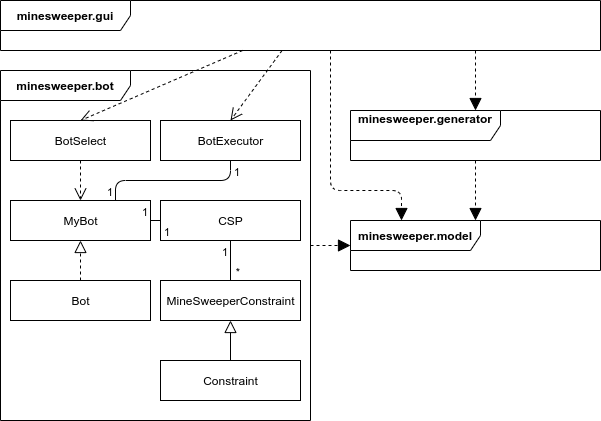

The diagram above was exported from draw.io. Its source (the exported page's mxGraphModel, read from the mxfile embedded in the PNG):
<mxGraphModel dx="1350" dy="774" grid="1" gridSize="10" guides="1" tooltips="1" connect="1" arrows="1" fold="1" page="1" pageScale="1" pageWidth="827" pageHeight="1169" background="#ffffff" math="0" shadow="0">
  <root>
    <mxCell id="0" />
    <mxCell id="1" parent="0" />
    <mxCell id="5B5fl6G_CB4vLJDpqpWd-4" value="&lt;b&gt;minesweeper.gui&lt;/b&gt;" style="shape=umlFrame;whiteSpace=wrap;html=1;width=130;height=30;" vertex="1" parent="1">
      <mxGeometry x="100" y="50" width="600" height="50" as="geometry" />
    </mxCell>
    <mxCell id="5B5fl6G_CB4vLJDpqpWd-5" value="&lt;b&gt;minesweeper.bot&lt;/b&gt;" style="shape=umlFrame;whiteSpace=wrap;html=1;width=130;height=30;" vertex="1" parent="1">
      <mxGeometry x="100" y="120" width="310" height="350" as="geometry" />
    </mxCell>
    <mxCell id="5B5fl6G_CB4vLJDpqpWd-6" value="&lt;b&gt;minesweeper.model&lt;/b&gt;" style="shape=umlFrame;whiteSpace=wrap;html=1;width=130;height=30;" vertex="1" parent="1">
      <mxGeometry x="450" y="270" width="250" height="50" as="geometry" />
    </mxCell>
    <mxCell id="5B5fl6G_CB4vLJDpqpWd-8" value="Bot" style="html=1;" vertex="1" parent="1">
      <mxGeometry x="110" y="330" width="140" height="40" as="geometry" />
    </mxCell>
    <mxCell id="5B5fl6G_CB4vLJDpqpWd-9" value="BotExecutor" style="html=1;" vertex="1" parent="1">
      <mxGeometry x="260" y="170" width="140" height="40" as="geometry" />
    </mxCell>
    <mxCell id="5B5fl6G_CB4vLJDpqpWd-10" value="BotSelect" style="html=1;" vertex="1" parent="1">
      <mxGeometry x="110" y="170" width="140" height="40" as="geometry" />
    </mxCell>
    <mxCell id="5B5fl6G_CB4vLJDpqpWd-11" value="CSP" style="html=1;" vertex="1" parent="1">
      <mxGeometry x="260" y="250" width="140" height="40" as="geometry" />
    </mxCell>
    <mxCell id="5B5fl6G_CB4vLJDpqpWd-12" value="Constraint" style="html=1;" vertex="1" parent="1">
      <mxGeometry x="260" y="410" width="140" height="40" as="geometry" />
    </mxCell>
    <mxCell id="5B5fl6G_CB4vLJDpqpWd-13" value="MineSweeperConstraint" style="html=1;" vertex="1" parent="1">
      <mxGeometry x="260" y="330" width="140" height="40" as="geometry" />
    </mxCell>
    <mxCell id="5B5fl6G_CB4vLJDpqpWd-14" value="MyBot" style="html=1;" vertex="1" parent="1">
      <mxGeometry x="110" y="250" width="140" height="40" as="geometry" />
    </mxCell>
    <mxCell id="5B5fl6G_CB4vLJDpqpWd-15" value="" style="endArrow=block;endSize=10;endFill=0;html=1;" edge="1" parent="1" source="5B5fl6G_CB4vLJDpqpWd-12" target="5B5fl6G_CB4vLJDpqpWd-13">
      <mxGeometry width="160" relative="1" as="geometry">
        <mxPoint x="350" y="400" as="sourcePoint" />
        <mxPoint x="180" y="360" as="targetPoint" />
      </mxGeometry>
    </mxCell>
    <mxCell id="5B5fl6G_CB4vLJDpqpWd-16" value="" style="endArrow=block;dashed=1;endFill=0;endSize=10;html=1;exitX=0.5;exitY=0;exitDx=0;exitDy=0;entryX=0.5;entryY=1;entryDx=0;entryDy=0;" edge="1" parent="1" source="5B5fl6G_CB4vLJDpqpWd-8" target="5B5fl6G_CB4vLJDpqpWd-14">
      <mxGeometry width="160" relative="1" as="geometry">
        <mxPoint x="350" y="400" as="sourcePoint" />
        <mxPoint x="510" y="400" as="targetPoint" />
      </mxGeometry>
    </mxCell>
    <mxCell id="5B5fl6G_CB4vLJDpqpWd-21" value="" style="endArrow=none;html=1;edgeStyle=orthogonalEdgeStyle;exitX=1;exitY=0.5;exitDx=0;exitDy=0;" edge="1" parent="1" source="5B5fl6G_CB4vLJDpqpWd-14" target="5B5fl6G_CB4vLJDpqpWd-11">
      <mxGeometry relative="1" as="geometry">
        <mxPoint x="350" y="400" as="sourcePoint" />
        <mxPoint x="510" y="400" as="targetPoint" />
      </mxGeometry>
    </mxCell>
    <mxCell id="5B5fl6G_CB4vLJDpqpWd-22" value="1" style="edgeLabel;resizable=0;html=1;align=left;verticalAlign=bottom;" connectable="0" vertex="1" parent="5B5fl6G_CB4vLJDpqpWd-21">
      <mxGeometry x="-1" relative="1" as="geometry">
        <mxPoint x="-10" as="offset" />
      </mxGeometry>
    </mxCell>
    <mxCell id="5B5fl6G_CB4vLJDpqpWd-23" value="1" style="edgeLabel;resizable=0;html=1;align=right;verticalAlign=bottom;" connectable="0" vertex="1" parent="5B5fl6G_CB4vLJDpqpWd-21">
      <mxGeometry x="1" relative="1" as="geometry">
        <mxPoint x="10" y="20" as="offset" />
      </mxGeometry>
    </mxCell>
    <mxCell id="5B5fl6G_CB4vLJDpqpWd-24" value="" style="endArrow=none;html=1;edgeStyle=orthogonalEdgeStyle;entryX=0.5;entryY=0;entryDx=0;entryDy=0;" edge="1" parent="1" source="5B5fl6G_CB4vLJDpqpWd-11" target="5B5fl6G_CB4vLJDpqpWd-13">
      <mxGeometry relative="1" as="geometry">
        <mxPoint x="350" y="400" as="sourcePoint" />
        <mxPoint x="510" y="400" as="targetPoint" />
      </mxGeometry>
    </mxCell>
    <mxCell id="5B5fl6G_CB4vLJDpqpWd-25" value="1" style="edgeLabel;resizable=0;html=1;align=left;verticalAlign=bottom;" connectable="0" vertex="1" parent="5B5fl6G_CB4vLJDpqpWd-24">
      <mxGeometry x="-1" relative="1" as="geometry">
        <mxPoint x="-10" y="20" as="offset" />
      </mxGeometry>
    </mxCell>
    <mxCell id="5B5fl6G_CB4vLJDpqpWd-26" value="*" style="edgeLabel;resizable=0;html=1;align=right;verticalAlign=bottom;" connectable="0" vertex="1" parent="5B5fl6G_CB4vLJDpqpWd-24">
      <mxGeometry x="1" relative="1" as="geometry">
        <mxPoint x="10" as="offset" />
      </mxGeometry>
    </mxCell>
    <mxCell id="5B5fl6G_CB4vLJDpqpWd-30" value="" style="endArrow=open;endSize=10;dashed=1;html=1;exitX=0.5;exitY=1;exitDx=0;exitDy=0;entryX=0.5;entryY=0;entryDx=0;entryDy=0;" edge="1" parent="1" source="5B5fl6G_CB4vLJDpqpWd-10" target="5B5fl6G_CB4vLJDpqpWd-14">
      <mxGeometry x="-0.0256" y="-25" width="160" relative="1" as="geometry">
        <mxPoint x="350" y="400" as="sourcePoint" />
        <mxPoint x="510" y="400" as="targetPoint" />
        <mxPoint as="offset" />
      </mxGeometry>
    </mxCell>
    <mxCell id="5B5fl6G_CB4vLJDpqpWd-32" value="" style="endArrow=open;endSize=10;dashed=1;html=1;entryX=0.5;entryY=0;entryDx=0;entryDy=0;" edge="1" parent="1" source="5B5fl6G_CB4vLJDpqpWd-4" target="5B5fl6G_CB4vLJDpqpWd-9">
      <mxGeometry x="-0.8192" y="44" width="160" relative="1" as="geometry">
        <mxPoint x="330" y="400" as="sourcePoint" />
        <mxPoint x="490" y="400" as="targetPoint" />
        <mxPoint as="offset" />
      </mxGeometry>
    </mxCell>
    <mxCell id="5B5fl6G_CB4vLJDpqpWd-33" value="" style="endArrow=open;endSize=10;dashed=1;html=1;entryX=0.5;entryY=0;entryDx=0;entryDy=0;" edge="1" parent="1" source="5B5fl6G_CB4vLJDpqpWd-4" target="5B5fl6G_CB4vLJDpqpWd-10">
      <mxGeometry x="0.8086" y="54" width="160" relative="1" as="geometry">
        <mxPoint x="330" y="400" as="sourcePoint" />
        <mxPoint x="490" y="400" as="targetPoint" />
        <mxPoint y="1" as="offset" />
      </mxGeometry>
    </mxCell>
    <mxCell id="5B5fl6G_CB4vLJDpqpWd-39" value="" style="endArrow=none;html=1;edgeStyle=orthogonalEdgeStyle;exitX=0.75;exitY=0;exitDx=0;exitDy=0;entryX=0.5;entryY=1;entryDx=0;entryDy=0;" edge="1" parent="1" source="5B5fl6G_CB4vLJDpqpWd-14" target="5B5fl6G_CB4vLJDpqpWd-9">
      <mxGeometry relative="1" as="geometry">
        <mxPoint x="330" y="584" as="sourcePoint" />
        <mxPoint x="490" y="584" as="targetPoint" />
      </mxGeometry>
    </mxCell>
    <mxCell id="5B5fl6G_CB4vLJDpqpWd-40" value="1" style="edgeLabel;resizable=0;html=1;align=left;verticalAlign=bottom;" connectable="0" vertex="1" parent="5B5fl6G_CB4vLJDpqpWd-39">
      <mxGeometry x="-1" relative="1" as="geometry">
        <mxPoint x="-10" as="offset" />
      </mxGeometry>
    </mxCell>
    <mxCell id="5B5fl6G_CB4vLJDpqpWd-41" value="1" style="edgeLabel;resizable=0;html=1;align=right;verticalAlign=bottom;" connectable="0" vertex="1" parent="5B5fl6G_CB4vLJDpqpWd-39">
      <mxGeometry x="1" relative="1" as="geometry">
        <mxPoint x="10" y="20" as="offset" />
      </mxGeometry>
    </mxCell>
    <mxCell id="5B5fl6G_CB4vLJDpqpWd-59" value="&lt;b&gt;minesweeper.generator&lt;br&gt;&lt;br&gt;&lt;/b&gt;" style="shape=umlFrame;whiteSpace=wrap;html=1;width=150;height=30;" vertex="1" parent="1">
      <mxGeometry x="450" y="160" width="250" height="50" as="geometry" />
    </mxCell>
    <mxCell id="5B5fl6G_CB4vLJDpqpWd-60" value="" style="endArrow=block;dashed=1;endFill=1;endSize=10;html=1;exitX=0.55;exitY=1;exitDx=0;exitDy=0;exitPerimeter=0;" edge="1" parent="1" source="5B5fl6G_CB4vLJDpqpWd-4">
      <mxGeometry width="160" relative="1" as="geometry">
        <mxPoint x="500" y="390" as="sourcePoint" />
        <mxPoint x="501" y="270" as="targetPoint" />
        <Array as="points">
          <mxPoint x="430" y="240" />
          <mxPoint x="501" y="240" />
        </Array>
      </mxGeometry>
    </mxCell>
    <mxCell id="5B5fl6G_CB4vLJDpqpWd-61" value="" style="endArrow=block;dashed=1;endFill=1;endSize=10;html=1;" edge="1" parent="1" target="5B5fl6G_CB4vLJDpqpWd-59">
      <mxGeometry width="160" relative="1" as="geometry">
        <mxPoint x="575" y="100" as="sourcePoint" />
        <mxPoint x="520" y="350" as="targetPoint" />
      </mxGeometry>
    </mxCell>
    <mxCell id="5B5fl6G_CB4vLJDpqpWd-63" value="" style="endArrow=block;dashed=1;endFill=1;endSize=10;html=1;" edge="1" parent="1" source="5B5fl6G_CB4vLJDpqpWd-59" target="5B5fl6G_CB4vLJDpqpWd-6">
      <mxGeometry width="160" relative="1" as="geometry">
        <mxPoint x="430" y="110" as="sourcePoint" />
        <mxPoint x="490" y="235" as="targetPoint" />
      </mxGeometry>
    </mxCell>
    <mxCell id="5B5fl6G_CB4vLJDpqpWd-64" value="" style="endArrow=block;dashed=1;endFill=1;endSize=10;html=1;" edge="1" parent="1" source="5B5fl6G_CB4vLJDpqpWd-5" target="5B5fl6G_CB4vLJDpqpWd-6">
      <mxGeometry width="160" relative="1" as="geometry">
        <mxPoint x="590" y="360" as="sourcePoint" />
        <mxPoint x="650" y="485" as="targetPoint" />
      </mxGeometry>
    </mxCell>
  </root>
</mxGraphModel>